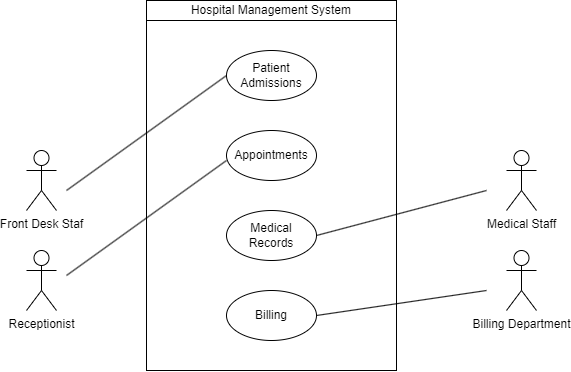

The diagram above was exported from draw.io. Its source (the exported page's mxGraphModel, read from the mxfile embedded in the PNG):
<mxGraphModel dx="1235" dy="636" grid="1" gridSize="10" guides="1" tooltips="1" connect="1" arrows="1" fold="1" page="1" pageScale="1" pageWidth="850" pageHeight="1100" math="0" shadow="0">
  <root>
    <mxCell id="0" />
    <mxCell id="1" parent="0" />
    <mxCell id="TZOzttR2lJNbrBiVUj-F-1" value="Front Desk Staf" style="shape=umlActor;verticalLabelPosition=bottom;verticalAlign=top;html=1;outlineConnect=0;" vertex="1" parent="1">
      <mxGeometry x="140" y="220" width="30" height="60" as="geometry" />
    </mxCell>
    <mxCell id="TZOzttR2lJNbrBiVUj-F-5" value="Receptionist" style="shape=umlActor;verticalLabelPosition=bottom;verticalAlign=top;html=1;outlineConnect=0;" vertex="1" parent="1">
      <mxGeometry x="140" y="320" width="30" height="60" as="geometry" />
    </mxCell>
    <mxCell id="TZOzttR2lJNbrBiVUj-F-9" value="" style="rounded=0;whiteSpace=wrap;html=1;" vertex="1" parent="1">
      <mxGeometry x="260" y="90" width="250" height="350" as="geometry" />
    </mxCell>
    <mxCell id="TZOzttR2lJNbrBiVUj-F-10" value="Patient Admissions" style="ellipse;whiteSpace=wrap;html=1;" vertex="1" parent="1">
      <mxGeometry x="340" y="120" width="90" height="50" as="geometry" />
    </mxCell>
    <mxCell id="TZOzttR2lJNbrBiVUj-F-13" value="" style="endArrow=none;html=1;rounded=0;entryX=0;entryY=0.5;entryDx=0;entryDy=0;" edge="1" parent="1" target="TZOzttR2lJNbrBiVUj-F-10">
      <mxGeometry width="50" height="50" relative="1" as="geometry">
        <mxPoint x="180" y="260" as="sourcePoint" />
        <mxPoint x="250" y="210" as="targetPoint" />
      </mxGeometry>
    </mxCell>
    <mxCell id="TZOzttR2lJNbrBiVUj-F-15" value="Medical Staff" style="shape=umlActor;verticalLabelPosition=bottom;verticalAlign=top;html=1;outlineConnect=0;" vertex="1" parent="1">
      <mxGeometry x="620" y="220" width="30" height="60" as="geometry" />
    </mxCell>
    <mxCell id="TZOzttR2lJNbrBiVUj-F-16" value="Billing Department" style="shape=umlActor;verticalLabelPosition=bottom;verticalAlign=top;html=1;outlineConnect=0;" vertex="1" parent="1">
      <mxGeometry x="620" y="320" width="30" height="60" as="geometry" />
    </mxCell>
    <mxCell id="TZOzttR2lJNbrBiVUj-F-17" value="Appointments" style="ellipse;whiteSpace=wrap;html=1;" vertex="1" parent="1">
      <mxGeometry x="340" y="200" width="90" height="50" as="geometry" />
    </mxCell>
    <mxCell id="TZOzttR2lJNbrBiVUj-F-18" value="Medical Records" style="ellipse;whiteSpace=wrap;html=1;" vertex="1" parent="1">
      <mxGeometry x="340" y="280" width="90" height="50" as="geometry" />
    </mxCell>
    <mxCell id="TZOzttR2lJNbrBiVUj-F-19" value="Billing" style="ellipse;whiteSpace=wrap;html=1;" vertex="1" parent="1">
      <mxGeometry x="340" y="360" width="90" height="50" as="geometry" />
    </mxCell>
    <mxCell id="TZOzttR2lJNbrBiVUj-F-20" value="" style="endArrow=none;html=1;rounded=0;entryX=0;entryY=0.5;entryDx=0;entryDy=0;" edge="1" parent="1">
      <mxGeometry width="50" height="50" relative="1" as="geometry">
        <mxPoint x="180" y="345" as="sourcePoint" />
        <mxPoint x="340" y="230" as="targetPoint" />
      </mxGeometry>
    </mxCell>
    <mxCell id="TZOzttR2lJNbrBiVUj-F-21" value="" style="endArrow=none;html=1;rounded=0;exitX=1;exitY=0.5;exitDx=0;exitDy=0;" edge="1" parent="1" source="TZOzttR2lJNbrBiVUj-F-18">
      <mxGeometry width="50" height="50" relative="1" as="geometry">
        <mxPoint x="440" y="270" as="sourcePoint" />
        <mxPoint x="600" y="260" as="targetPoint" />
      </mxGeometry>
    </mxCell>
    <mxCell id="TZOzttR2lJNbrBiVUj-F-23" value="" style="endArrow=none;html=1;rounded=0;exitX=1;exitY=0.5;exitDx=0;exitDy=0;" edge="1" parent="1" source="TZOzttR2lJNbrBiVUj-F-19">
      <mxGeometry width="50" height="50" relative="1" as="geometry">
        <mxPoint x="450" y="375" as="sourcePoint" />
        <mxPoint x="600" y="360" as="targetPoint" />
      </mxGeometry>
    </mxCell>
    <mxCell id="TZOzttR2lJNbrBiVUj-F-24" value="Hospital Management System" style="rounded=0;whiteSpace=wrap;html=1;" vertex="1" parent="1">
      <mxGeometry x="260" y="70" width="250" height="20" as="geometry" />
    </mxCell>
  </root>
</mxGraphModel>